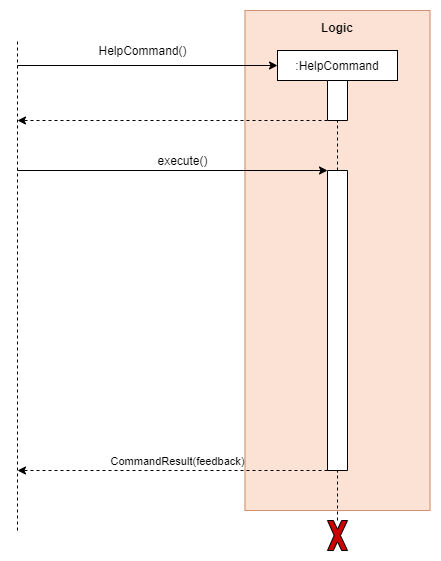

The diagram above was exported from draw.io. Its source (the exported page's mxGraphModel, read from the mxfile embedded in the PNG):
<mxGraphModel dx="963" dy="2070" grid="1" gridSize="10" guides="1" tooltips="1" connect="1" arrows="1" fold="1" page="1" pageScale="1" pageWidth="850" pageHeight="1100" math="0" shadow="0">
  <root>
    <mxCell id="0" />
    <mxCell id="1" parent="0" />
    <mxCell id="2" value="" style="group;fillColor=#fff2cc;opacity=65;strokeColor=#d6b656;" vertex="1" connectable="0" parent="1">
      <mxGeometry x="247.5" y="-330" width="185" height="500" as="geometry" />
    </mxCell>
    <mxCell id="3" value="" style="rounded=0;whiteSpace=wrap;html=1;fillColor=#f8cecc;strokeColor=#b85450;opacity=50;" vertex="1" parent="2">
      <mxGeometry width="185" height="500" as="geometry" />
    </mxCell>
    <mxCell id="4" value="&lt;b&gt;Logic&lt;/b&gt;" style="text;html=1;strokeColor=none;fillColor=none;align=center;verticalAlign=middle;whiteSpace=wrap;rounded=0;opacity=50;" vertex="1" parent="2">
      <mxGeometry x="68.75" y="8.333333333333334" width="47.5" height="16.666666666666668" as="geometry" />
    </mxCell>
    <mxCell id="5" value="" style="endArrow=none;dashed=1;html=1;entryX=1;entryY=0.5;entryDx=0;entryDy=0;exitX=0;exitY=0.5;exitDx=0;exitDy=0;" edge="1" source="8" target="17" parent="1">
      <mxGeometry width="50" height="50" relative="1" as="geometry">
        <mxPoint x="200" y="440" as="sourcePoint" />
        <mxPoint x="200" y="-290" as="targetPoint" />
      </mxGeometry>
    </mxCell>
    <mxCell id="6" value="" style="endArrow=none;dashed=1;html=1;entryX=0.5;entryY=1;entryDx=0;entryDy=0;" edge="1" source="17" target="7" parent="1">
      <mxGeometry width="50" height="50" relative="1" as="geometry">
        <mxPoint x="200" y="370" as="sourcePoint" />
        <mxPoint x="410" y="-40" as="targetPoint" />
      </mxGeometry>
    </mxCell>
    <mxCell id="7" value=":HelpCommand" style="rounded=0;whiteSpace=wrap;html=1;" vertex="1" parent="1">
      <mxGeometry x="280" y="-290" width="120" height="30" as="geometry" />
    </mxCell>
    <mxCell id="8" value="" style="rounded=0;whiteSpace=wrap;html=1;direction=south;" vertex="1" parent="1">
      <mxGeometry x="330" y="-170" width="20" height="300" as="geometry" />
    </mxCell>
    <mxCell id="9" value="" style="endArrow=classic;html=1;entryX=0;entryY=0.5;entryDx=0;entryDy=0;" edge="1" target="7" parent="1">
      <mxGeometry width="50" height="50" relative="1" as="geometry">
        <mxPoint x="20" y="-275" as="sourcePoint" />
        <mxPoint x="140" y="-300" as="targetPoint" />
      </mxGeometry>
    </mxCell>
    <mxCell id="10" value="" style="endArrow=classic;html=1;dashed=1;exitX=1;exitY=1;exitDx=0;exitDy=0;" edge="1" source="17" parent="1">
      <mxGeometry width="50" height="50" relative="1" as="geometry">
        <mxPoint x="185" y="-220" as="sourcePoint" />
        <mxPoint x="20" y="-220" as="targetPoint" />
      </mxGeometry>
    </mxCell>
    <mxCell id="11" value="" style="endArrow=none;dashed=1;html=1;" edge="1" parent="1">
      <mxGeometry width="50" height="50" relative="1" as="geometry">
        <mxPoint x="20" y="190" as="sourcePoint" />
        <mxPoint x="20" y="-300" as="targetPoint" />
      </mxGeometry>
    </mxCell>
    <mxCell id="12" value="HelpCommand()" style="text;html=1;align=center;verticalAlign=middle;resizable=0;points=[];autosize=1;" vertex="1" parent="1">
      <mxGeometry x="95" y="-300" width="100" height="20" as="geometry" />
    </mxCell>
    <mxCell id="13" value="" style="endArrow=classic;html=1;entryX=0;entryY=1;entryDx=0;entryDy=0;" edge="1" target="8" parent="1">
      <mxGeometry width="50" height="50" relative="1" as="geometry">
        <mxPoint x="20" y="-170" as="sourcePoint" />
        <mxPoint x="190" y="-169.99999999999932" as="targetPoint" />
      </mxGeometry>
    </mxCell>
    <mxCell id="14" value="execute()" style="text;html=1;align=center;verticalAlign=middle;resizable=0;points=[];autosize=1;" vertex="1" parent="1">
      <mxGeometry x="150" y="-190" width="70" height="20" as="geometry" />
    </mxCell>
    <mxCell id="15" value="CommandResult&lt;span style=&quot;font-family: &amp;#34;helvetica&amp;#34;&quot;&gt;(feedback)&lt;/span&gt;" style="endArrow=classic;html=1;exitX=1;exitY=1;exitDx=0;exitDy=0;dashed=1;verticalAlign=bottom;" edge="1" source="8" parent="1">
      <mxGeometry x="-0.0323" width="50" height="50" relative="1" as="geometry">
        <mxPoint x="190" y="419.9999999999993" as="sourcePoint" />
        <mxPoint x="20" y="130" as="targetPoint" />
        <mxPoint as="offset" />
      </mxGeometry>
    </mxCell>
    <mxCell id="16" style="edgeStyle=orthogonalEdgeStyle;rounded=0;orthogonalLoop=1;jettySize=auto;html=1;exitX=0.5;exitY=1;exitDx=0;exitDy=0;dashed=1;" edge="1" parent="1">
      <mxGeometry relative="1" as="geometry">
        <mxPoint x="130" y="-60" as="sourcePoint" />
        <mxPoint x="130" y="-60" as="targetPoint" />
      </mxGeometry>
    </mxCell>
    <mxCell id="17" value="" style="rounded=0;whiteSpace=wrap;html=1;direction=south;" vertex="1" parent="1">
      <mxGeometry x="330" y="-260" width="20" height="40" as="geometry" />
    </mxCell>
    <mxCell id="18" value="" style="endArrow=none;dashed=1;html=1;entryX=1;entryY=0.5;entryDx=0;entryDy=0;" edge="1" source="19" target="8" parent="1">
      <mxGeometry width="50" height="50" relative="1" as="geometry">
        <mxPoint x="340" y="255" as="sourcePoint" />
        <mxPoint x="690" y="40" as="targetPoint" />
      </mxGeometry>
    </mxCell>
    <mxCell id="19" value="" style="verticalLabelPosition=bottom;verticalAlign=top;html=1;shape=mxgraph.basic.x;fillColor=#CC0000;" vertex="1" parent="1">
      <mxGeometry x="330" y="180" width="20" height="30" as="geometry" />
    </mxCell>
  </root>
</mxGraphModel>